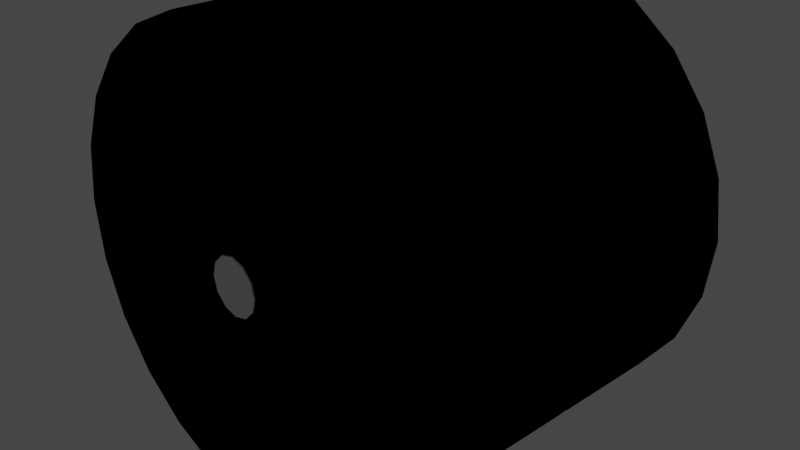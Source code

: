 # Source: Duna.blend  (saved by Blender 3.1.7; exported with 4.5.12 LTS)
import bpy
from mathutils import Matrix  # noqa: F401  (used for matrix-valued properties, if any)

bpy.ops.wm.read_factory_settings(use_empty=True)
scene = bpy.context.scene
scene.name = 'Scene'

# ---- collections
col_collection = bpy.data.collections.new('Collection'); scene.collection.children.link(col_collection)

# ---- images (referenced by path relative to the original .blend; pixels are not part of the script)
import os
ASSET_DIR = os.environ.get("B2B_ASSET_DIR", "")  # directory of the original .blend (textures are referenced by path, not embedded)
HERE = os.path.dirname(os.path.abspath(__file__))  # packed textures are extracted next to this script under _unpacked/

def load_image(name, relpath, width, height, colorspace="sRGB"):
    """Load a texture the original file referenced (path relative to the .blend, or extracted next to this script)."""
    p = next((c for c in (os.path.join(HERE, relpath), os.path.join(ASSET_DIR, relpath)) if relpath and os.path.exists(c)), "")
    if p:
        img = bpy.data.images.load(p, check_existing=True)
        img.name = name
    else:  # same state as the original file: an image datablock whose file is absent (Cycles renders it pink)
        img = bpy.data.images.new(name, width, height)
        img.source = "FILE"
        img.filepath = "//" + (relpath or name)
    img.colorspace_settings.name = colorspace
    return img
img_mk3_crewcab_int = load_image('MK3_CrewCab_Int', 'MK3_CrewCab_Int.dds', 1024, 1024, 'sRGB')

# ---- materials (node trees are filled in below, after node groups)
mat_mk3crewcabin = bpy.data.materials.new('Mk3CrewCabin')
mat_mk3crewcabin.use_transparent_shadow = False

# ---- node groups
ng_color4 = bpy.data.node_groups.new('Color4', 'ShaderNodeTree')
_s = ng_color4.interface.new_socket(name='Color', in_out='OUTPUT', socket_type='NodeSocketColor')
_s = ng_color4.interface.new_socket(name='Alpha', in_out='OUTPUT', socket_type='NodeSocketFloat')
_s = ng_color4.interface.new_socket(name='Color', in_out='INPUT', socket_type='NodeSocketColor')
_s = ng_color4.interface.new_socket(name='Alpha', in_out='INPUT', socket_type='NodeSocketFloat')
_s.min_value = 1.0
_N = ng_color4.nodes; _L = ng_color4.links
n0 = _N.new('NodeGroupInput'); n0.name = 'Group Input'; n0.location = (-403, 18)
n1 = _N.new('NodeGroupOutput'); n1.name = 'Group Output'; n1.location = (154, 24)
_L.new(n0.outputs[1], n1.inputs[1])
_L.new(n0.outputs[0], n1.inputs[0])
n1.is_active_output = True
ng_maincolor = bpy.data.node_groups.new('MainColor', 'ShaderNodeTree')
_s = ng_maincolor.interface.new_socket(name='Color', in_out='OUTPUT', socket_type='NodeSocketColor')
_s = ng_maincolor.interface.new_socket(name='Alpha', in_out='OUTPUT', socket_type='NodeSocketFloat')
_s = ng_maincolor.interface.new_socket(name='VColor', in_out='INPUT', socket_type='NodeSocketColor')
_s = ng_maincolor.interface.new_socket(name='VAlpha', in_out='INPUT', socket_type='NodeSocketFloat')
_s.min_value = 1e+04
_s = ng_maincolor.interface.new_socket(name='CColor', in_out='INPUT', socket_type='NodeSocketColor')
_s = ng_maincolor.interface.new_socket(name='CAlpha', in_out='INPUT', socket_type='NodeSocketFloat')
_s.min_value = 1.0
_s = ng_maincolor.interface.new_socket(name='TColor', in_out='INPUT', socket_type='NodeSocketColor')
_s = ng_maincolor.interface.new_socket(name='TAlpha', in_out='INPUT', socket_type='NodeSocketFloat')
_s.min_value = 1.0
_N = ng_maincolor.nodes; _L = ng_maincolor.links
n0 = _N.new('NodeGroupInput'); n0.name = 'Group Input'; n0.location = (-284, 35)
n1 = _N.new('NodeGroupOutput'); n1.name = 'Group Output'; n1.location = (332, -19)
n2 = _N.new('ShaderNodeMix'); n2.name = 'VC*CC*TC'; n2.location = (127, -33)
n2.label = 'VC*CC*TC'
n2.hide = True
n2.data_type = 'RGBA'
n2.blend_type = 'MULTIPLY'
n2.inputs[0].default_value = 1.0
n3 = _N.new('ShaderNodeMix'); n3.name = 'VC*CC'; n3.location = (-44, 33)
n3.label = 'VC*CC'
n3.hide = True
n3.data_type = 'RGBA'
n3.blend_type = 'MULTIPLY'
n3.inputs[0].default_value = 1.0
n4 = _N.new('ShaderNodeMath'); n4.name = 'VA*CA'; n4.location = (-59, -19)
n4.label = 'VA*CA'
n4.hide = True
n4.operation = 'MULTIPLY'
n4.inputs[2].default_value = 0.0
n5 = _N.new('ShaderNodeMath'); n5.name = 'VA*CA*TA'; n5.location = (130, -79)
n5.label = 'VA*CA*TA'
n5.hide = True
n5.operation = 'MULTIPLY'
n5.inputs[2].default_value = 0.0
_L.new(n0.outputs[2], n3.inputs[7])
_L.new(n0.outputs[4], n2.inputs[7])
_L.new(n2.outputs[2], n1.inputs[0])
_L.new(n3.outputs[2], n2.inputs[6])
_L.new(n0.outputs[0], n3.inputs[6])
_L.new(n0.outputs[1], n4.inputs[0])
_L.new(n0.outputs[3], n4.inputs[1])
_L.new(n4.outputs[0], n5.inputs[0])
_L.new(n0.outputs[5], n5.inputs[1])
_L.new(n5.outputs[0], n1.inputs[1])
n1.is_active_output = True
ng_standardshader = bpy.data.node_groups.new('StandardShader', 'ShaderNodeTree')
_s = ng_standardshader.interface.new_socket(name='BSDF', in_out='OUTPUT', socket_type='NodeSocketShader')
_s = ng_standardshader.interface.new_socket(name='BaseColor', in_out='INPUT', socket_type='NodeSocketColor')
_s = ng_standardshader.interface.new_socket(name='Shininess', in_out='INPUT', socket_type='NodeSocketFloat')
_s.min_value = 1e+04
_s = ng_standardshader.interface.new_socket(name='Gloss', in_out='INPUT', socket_type='NodeSocketFloat')
_s.min_value = 1e+04
_s = ng_standardshader.interface.new_socket(name='Emission', in_out='INPUT', socket_type='NodeSocketColor')
_s = ng_standardshader.interface.new_socket(name='Emission Strength', in_out='INPUT', socket_type='NodeSocketFloat')
_s.min_value = 1e+06
_s = ng_standardshader.interface.new_socket(name='Alpha', in_out='INPUT', socket_type='NodeSocketFloat')
_s.min_value = 1.0
_s = ng_standardshader.interface.new_socket(name='NormalColor', in_out='INPUT', socket_type='NodeSocketColor')
_N = ng_standardshader.nodes; _L = ng_standardshader.links
n0 = _N.new('NodeGroupOutput'); n0.name = 'Group Output'; n0.location = (555, 248)
n1 = _N.new('NodeGroupInput'); n1.name = 'Group Input'; n1.location = (-444, 74)
n2 = _N.new('ShaderNodeNormalMap'); n2.name = 'Normal Map'; n2.location = (-96, -256)
n2.hide = True
n3 = _N.new('ShaderNodeMath'); n3.name = 'Roughness'; n3.location = (-4, -2)
n3.label = 'Roughness'
n3.hide = True
n3.operation = 'SQRT'
n3.inputs[2].default_value = 0.0
n4 = _N.new('ShaderNodeMath'); n4.name = 'SpecularConv'; n4.location = (-120, 39)
n4.label = 'SpecularConv'
n4.hide = True
n4.operation = 'SQRT'
n4.inputs[2].default_value = 0.0
n5 = _N.new('ShaderNodeMath'); n5.name = 'Gloss2Rough'; n5.location = (-176, -1)
n5.label = 'Gloss2Rough'
n5.hide = True
n5.operation = 'SUBTRACT'
n5.inputs[0].default_value = 1.0
n5.inputs[2].default_value = 0.0
n6 = _N.new('ShaderNodeBsdfPrincipled'); n6.name = 'Principled BSDF'; n6.location = (226, 256)
n6.distribution = 'GGX'
n6.subsurface_method = 'BURLEY'
n6.inputs[3].default_value = 1.45
_L.new(n6.outputs[0], n0.inputs[0])
_L.new(n4.outputs[0], n6.inputs[13])
_L.new(n1.outputs[3], n6.inputs[27])
_L.new(n3.outputs[0], n6.inputs[2])
_L.new(n1.outputs[0], n6.inputs[0])
_L.new(n1.outputs[1], n4.inputs[0])
_L.new(n1.outputs[6], n2.inputs[1])
_L.new(n5.outputs[0], n3.inputs[0])
_L.new(n1.outputs[2], n5.inputs[1])
_L.new(n2.outputs[0], n6.inputs[5])
_L.new(n1.outputs[5], n6.inputs[4])
_L.new(n1.outputs[4], n6.inputs[28])
n0.is_active_output = True

# ---- material node trees
mat_mk3crewcabin.use_nodes = True; mat_mk3crewcabin.node_tree.nodes.clear()
_N = mat_mk3crewcabin.node_tree.nodes; _L = mat_mk3crewcabin.node_tree.links
n0 = _N.new('ShaderNodeTexImage'); n0.name = '_MainTex'; n0.location = (-131, -187)
n0.label = '_MainTex'
n0.hide = True
n0.image = img_mk3_crewcab_int
n1 = _N.new('ShaderNodeUVMap'); n1.name = 'UV Map'; n1.location = (-345, -213)
n2 = _N.new('ShaderNodeGroup'); n2.name = '_Color'; n2.location = (-34, -148)
n2.label = '_Color'
n2.hide = True
n2.node_tree = ng_color4
n2.inputs[0].default_value = (1.0, 1.0, 1.0, 1.0)
n2.inputs[1].default_value = 1.0
n3 = _N.new('ShaderNodeVertexColor'); n3.name = 'Vertex Color'; n3.location = (-31, -96)
n3.hide = True
n4 = _N.new('ShaderNodeOutputMaterial'); n4.name = 'Material Output'; n4.location = (765, 26)
n5 = _N.new('ShaderNodeGroup'); n5.name = 'Group'; n5.location = (157, 9)
n5.node_tree = ng_maincolor
n6 = _N.new('ShaderNodeGroup'); n6.name = 'StandardShader'; n6.location = (542, -4)
n6.node_tree = ng_standardshader
n6.inputs[1].default_value = 0.0
n6.inputs[2].default_value = 0.0
n6.inputs[3].default_value = (0.0, 0.0, 0.0, 1.0)
n6.inputs[4].default_value = 1.0
n6.inputs[6].default_value = (0.5, 0.5, 1.0, 1.0)
n7 = _N.new('ShaderNodeValue'); n7.name = '_Opacity'; n7.location = (327, -167)
n7.label = '_Opacity'
n7.hide = True
n7.outputs[0].default_value = 1.0
_L.new(n1.outputs[0], n0.inputs[0])
_L.new(n6.outputs[0], n4.inputs[0])
_L.new(n2.outputs[0], n5.inputs[2])
_L.new(n2.outputs[1], n5.inputs[3])
_L.new(n0.outputs[0], n5.inputs[4])
_L.new(n0.outputs[1], n5.inputs[5])
_L.new(n5.outputs[0], n6.inputs[0])
_L.new(n3.outputs[1], n5.inputs[1])
_L.new(n3.outputs[0], n5.inputs[0])
_L.new(n7.outputs[0], n6.inputs[5])
n4.is_active_output = True

# ---- world
world_world = bpy.data.worlds.new('World'); scene.world = world_world
world_world.use_nodes = True; world_world.node_tree.nodes.clear()
_N = world_world.node_tree.nodes; _L = world_world.node_tree.links
n0 = _N.new('ShaderNodeOutputWorld'); n0.name = 'World Output'; n0.location = (300, 300)
n1 = _N.new('ShaderNodeBackground'); n1.name = 'Background'; n1.location = (10, 300)
n1.inputs[0].default_value = (0.05088, 0.05088, 0.05088, 1.0)
_L.new(n1.outputs[0], n0.inputs[0])
n0.is_active_output = True
world_world.color = (0.05088, 0.05088, 0.05088)
world_world.use_sun_shadow = False
world_world.sun_shadow_jitter_overblur = 0.0

# ---- cameras
cam_camera = bpy.data.cameras.new('Camera')
cam_camera.clip_end = 100.0
cam_camera.ortho_scale = 7.314

# ---- lights
light_light = bpy.data.lights.new('Light', 'POINT')
light_light.transmission_factor = 0.0
light_light.energy = 1000.0
light_light.shadow_soft_size = 0.1
light_light.shadow_maximum_resolution = 0.006
light_light.use_absolute_resolution = True

# ---- meshes
me_cylinder_001 = bpy.data.meshes.new('Cylinder.001')
me_cylinder_001.from_pydata([(-2.61e-08, 1.899, 2.501), (-2.61e-08, 0.6833, 2.501), (0.6474, 1.899, 2.416), (0.6474, 0.6833, 2.416), (1.251, 1.899, 2.166), (1.251, 0.6833, 2.166), (1.769, 1.899, 1.769), (1.769, 0.6833, 1.769), (2.166, 1.899, 1.251), (2.166, 0.6833, 1.251), (2.416, 1.899, 0.6474), (2.416, 0.6833, 0.6474), (2.501, 1.899, -3.356e-08), (2.501, 0.6833, -3.317e-07), (2.416, 1.899, -0.6474), (2.416, 0.6833, -0.6474), (2.166, 1.899, -1.251), (2.166, 0.6833, -1.251), (1.769, 1.899, -1.769), (1.769, 0.6833, -1.769), (1.251, 1.899, -2.166), (1.251, 0.6833, -2.166), (0.6474, 1.899, -2.416), (0.6474, 0.6833, -2.416), (-2.448e-07, 1.899, -2.501), (-2.448e-07, 0.6833, -2.501), (-0.6474, 1.899, -2.416), (-0.6474, 0.6833, -2.416), (-1.251, 1.899, -2.166), (-1.251, 0.6833, -2.166), (-1.769, 1.899, -1.769), (-1.769, 0.6833, -1.769), (-2.166, 1.899, -1.251), (-2.166, 0.6833, -1.251), (-2.416, 1.899, -0.6474), (-2.416, 0.6833, -0.6474), (-2.501, 1.899, 2.646e-07), (-2.501, 0.6833, -3.356e-08), (-2.416, 1.899, 0.6474), (-2.416, 0.6833, 0.6474), (-2.166, 1.899, 1.251), (-2.166, 0.6833, 1.251), (-1.769, 1.899, 1.769), (-1.769, 0.6833, 1.769), (-1.251, 1.899, 2.166), (-1.251, 0.6833, 2.166), (-0.6474, 1.899, 2.416), (-0.6474, 0.6833, 2.416), (-2.61e-08, 0.5409, 2.501), (-2.61e-08, -0.6748, 2.501), (0.6474, 0.5409, 2.416), (0.6474, -0.6748, 2.416), (1.251, 0.5409, 2.166), (1.251, -0.6748, 2.166), (1.769, 0.5409, 1.769), (1.769, -0.6748, 1.769), (2.166, 0.5409, 1.251), (2.166, -0.6748, 1.251), (2.416, 0.5409, 0.6474), (2.416, -0.6748, 0.6474), (2.501, 0.5409, -3.356e-08), (2.501, -0.6748, -3.317e-07), (2.416, 0.5409, -0.6474), (2.416, -0.6748, -0.6474), (2.166, 0.5409, -1.251), (2.166, -0.6748, -1.251), (1.769, 0.5409, -1.769), (1.769, -0.6748, -1.769), (1.251, 0.5409, -2.166), (1.251, -0.6748, -2.166), (0.6474, 0.5409, -2.416), (0.6474, -0.6748, -2.416), (-2.448e-07, 0.5409, -2.501), (-2.448e-07, -0.6748, -2.501), (-0.6474, 0.5409, -2.416), (-0.6474, -0.6748, -2.416), (-1.251, 0.5409, -2.166), (-1.251, -0.6748, -2.166), (-1.769, 0.5409, -1.769), (-1.769, -0.6748, -1.769), (-2.166, 0.5409, -1.251), (-2.166, -0.6748, -1.251), (-2.416, 0.5409, -0.6474), (-2.416, -0.6748, -0.6474), (-2.501, 0.5409, 2.646e-07), (-2.501, -0.6748, -3.356e-08), (-2.416, 0.5409, 0.6474), (-2.416, -0.6748, 0.6474), (-2.166, 0.5409, 1.251), (-2.166, -0.6748, 1.251), (-1.769, 0.5409, 1.769), (-1.769, -0.6748, 1.769), (-1.251, 0.5409, 2.166), (-1.251, -0.6748, 2.166), (-0.6474, 0.5409, 2.416), (-0.6474, -0.6748, 2.416), (-2.61e-08, -0.8172, 2.501), (-2.61e-08, -2.033, 2.501), (0.6474, -0.8172, 2.416), (0.6474, -2.033, 2.416), (1.251, -0.8172, 2.166), (1.251, -2.033, 2.166), (1.769, -0.8172, 1.769), (1.769, -2.033, 1.769), (2.166, -0.8172, 1.251), (2.166, -2.033, 1.251), (2.416, -0.8172, 0.6474), (2.416, -2.033, 0.6474), (2.501, -0.8172, -3.356e-08), (2.501, -2.033, -3.317e-07), (2.416, -0.8172, -0.6474), (2.416, -2.033, -0.6474), (2.166, -0.8172, -1.251), (2.166, -2.033, -1.251), (1.769, -0.8172, -1.769), (1.769, -2.033, -1.769), (1.251, -0.8172, -2.166), (1.251, -2.033, -2.166), (0.6474, -0.8172, -2.416), (0.6474, -2.033, -2.416), (-2.448e-07, -0.8172, -2.501), (-2.448e-07, -2.033, -2.501), (-0.6474, -0.8172, -2.416), (-0.6474, -2.033, -2.416), (-1.251, -0.8172, -2.166), (-1.251, -2.033, -2.166), (-1.769, -0.8172, -1.769), (-1.769, -2.033, -1.769), (-2.166, -0.8172, -1.251), (-2.166, -2.033, -1.251), (-2.416, -0.8172, -0.6474), (-2.416, -2.033, -0.6474), (-2.501, -0.8172, 2.646e-07), (-2.501, -2.033, -3.356e-08), (-2.416, -0.8172, 0.6474), (-2.416, -2.033, 0.6474), (-2.166, -0.8172, 1.251), (-2.166, -2.033, 1.251), (-1.769, -0.8172, 1.769), (-1.769, -2.033, 1.769), (-1.251, -0.8172, 2.166), (-1.251, -2.033, 2.166), (-0.6474, -0.8172, 2.416), (-0.6474, -2.033, 2.416), (0.4495, 0.6833, -2.243), (-0.8354, 0.6833, -1.711), (0.7048, 0.6833, -1.633), (-0.5807, 0.6833, -1.098), (0.4501, -0.6748, -2.245), (-0.8354, -0.6748, -1.711), (0.7048, -0.6748, -1.633), (-0.5807, -0.6748, -1.098), (0.4501, 0.5409, -2.245), (-0.8354, 0.5409, -1.711), (0.7048, 0.5409, -1.633), (-0.5807, 0.5409, -1.098), (0.4501, -0.8172, -2.245), (-0.8354, -0.8172, -1.711), (0.7048, -0.8172, -1.633), (-0.5807, -0.8172, -1.098), (0.3095, 1.907, -2.13), (0.4461, 1.907, -2.187), (0.6573, 1.907, -1.677), (0.5207, 1.907, -1.62), (1.0, 1.896, 2.352), (1.0, 0.6609, 2.352), (0.866, 1.896, 1.852), (0.866, 0.6609, 1.852), (0.5, 1.896, 1.486), (0.5, 0.6609, 1.486), (-8.742e-08, 1.896, 1.352), (-8.742e-08, 0.6609, 1.352), (-0.5, 1.896, 1.486), (-0.5, 0.6609, 1.486), (-0.866, 1.896, 1.852), (-0.866, 0.6609, 1.852), (-1.0, 1.896, 2.352), (-1.0, 0.6609, 2.352)], [], [(0, 2, 3, 1), (2, 4, 5, 3), (4, 6, 7, 5), (6, 8, 9, 7), (8, 10, 11, 9), (10, 12, 13, 11), (12, 14, 15, 13), (14, 16, 17, 15), (16, 18, 19, 17), (18, 20, 21, 19), (22, 23, 21, 20), (22, 24, 25, 23), (24, 26, 27, 25), (28, 29, 27, 26), (28, 30, 31, 29), (30, 32, 33, 31), (32, 34, 35, 33), (34, 36, 37, 35), (36, 38, 39, 37), (38, 40, 41, 39), (40, 42, 43, 41), (42, 44, 45, 43), (144, 146, 19, 21), (25, 144, 21, 23), (44, 46, 47, 45), (46, 0, 1, 47), (2, 0, 46, 44, 42, 40, 38, 36, 34, 32, 30, 28, 26, 24, 22, 20, 18, 16, 14, 12, 10, 8, 6, 4), (48, 50, 51, 49), (50, 52, 53, 51), (52, 54, 55, 53), (54, 56, 57, 55), (56, 58, 59, 57), (58, 60, 61, 59), (60, 62, 63, 61), (62, 64, 65, 63), (64, 66, 67, 65), (66, 68, 69, 67), (70, 71, 69, 68), (70, 72, 73, 71), (72, 74, 75, 73), (76, 77, 75, 74), (76, 78, 79, 77), (78, 80, 81, 79), (80, 82, 83, 81), (82, 84, 85, 83), (84, 86, 87, 85), (86, 88, 89, 87), (88, 90, 91, 89), (90, 92, 93, 91), (149, 77, 79, 81, 83, 85, 87, 89, 91, 93, 95, 49, 51, 53, 55, 57, 59, 61, 63, 65, 67, 150, 151), (148, 71, 73, 75, 77, 149), (92, 94, 95, 93), (94, 48, 49, 95), (152, 153, 74, 72, 70), (153, 155, 154, 152, 70, 68, 66, 64, 62, 60, 58, 56, 54, 52, 50, 48, 94, 92, 90, 88, 86, 84, 82, 80, 78, 76, 74), (96, 98, 99, 97), (98, 100, 101, 99), (100, 102, 103, 101), (102, 104, 105, 103), (104, 106, 107, 105), (106, 108, 109, 107), (108, 110, 111, 109), (110, 112, 113, 111), (112, 114, 115, 113), (114, 116, 117, 115), (118, 119, 117, 116), (118, 120, 121, 119), (120, 122, 123, 121), (124, 125, 123, 122), (124, 126, 127, 125), (126, 128, 129, 127), (128, 130, 131, 129), (130, 132, 133, 131), (132, 134, 135, 133), (134, 136, 137, 135), (136, 138, 139, 137), (138, 140, 141, 139), (133, 135, 137, 139, 141, 143, 97, 99, 101, 103, 105, 107, 109, 111, 113, 115, 117, 119, 121, 123, 125, 127, 129, 131), (140, 142, 143, 141), (142, 96, 97, 143), (98, 96, 142, 140, 138, 136, 134, 132, 130, 128, 126, 124, 122, 157, 159, 158, 156, 118, 116, 114, 112, 110, 108, 106, 104, 102, 100), (118, 156, 157, 122, 120), (148, 156, 158, 150), (149, 157, 156, 148), (145, 153, 152, 144), (154, 155, 147, 146), (158, 159, 151, 150), (149, 144, 157), (144, 152, 157), (159, 154, 151), (154, 146, 151), (145, 160, 153), (160, 161, 153), (155, 162, 147), (162, 163, 147), (162, 155, 153, 161), (162, 161, 160, 163), (160, 145, 147, 163), (148, 150, 67, 69, 71), (145, 144, 25, 27, 29), (154, 159, 157, 152), (151, 146, 144, 149), (147, 145, 29, 31, 33, 35, 37, 39, 41, 43, 45, 47, 1, 3, 5, 7, 9, 11, 13, 15, 17, 19, 146), (164, 165, 167, 166), (166, 167, 169, 168), (168, 169, 171, 170), (170, 171, 173, 172), (172, 173, 175, 174), (174, 175, 177, 176)])
_uv = me_cylinder_001.uv_layers.new(name='UVMap')
_uv.uv.foreach_set('vector', [1.0, 0.5, 0.9583, 0.5, 0.9583, 1.0, 1.0, 1.0, 0.9583, 0.5, 0.9167, 0.5, 0.9167, 1.0, 0.9583, 1.0, 0.9167, 0.5, 0.875, 0.5, 0.875, 1.0, 0.9167, 1.0, 0.875, 0.5, 0.8333, 0.5, 0.8333, 1.0, 0.875, 1.0, 0.8333, 0.5, 0.7917, 0.5, 0.7917, 1.0, 0.8333, 1.0, 0.7917, 0.5, 0.75, 0.5, 0.75, 1.0, 0.7917, 1.0, 0.75, 0.5, 0.7083, 0.5, 0.7083, 1.0, 0.75, 1.0, 0.7083, 0.5, 0.6667, 0.5, 0.6667, 1.0, 0.7083, 1.0, 0.6667, 0.5, 0.625, 0.5, 0.625, 1.0, 0.6667, 1.0, 0.625, 0.5, 0.5833, 0.5, 0.5833, 1.0, 0.625, 1.0, 0.5417, 0.5, 0.5417, 1.0, 0.5833, 1.0, 0.5833, 0.5, 0.5417, 0.5, 0.5, 0.5, 0.5, 1.0, 0.5417, 1.0, 0.5, 0.5, 0.4583, 0.5, 0.4583, 1.0, 0.5, 1.0, 0.4167, 0.5, 0.4167, 1.0, 0.4583, 1.0, 0.4583, 0.5, 0.4167, 0.5, 0.375, 0.5, 0.375, 1.0, 0.4167, 1.0, 0.375, 0.5, 0.3333, 0.5, 0.3333, 1.0, 0.375, 1.0, 0.3333, 0.5, 0.2917, 0.5, 0.2917, 1.0, 0.3333, 1.0, 0.2917, 0.5, 0.25, 0.5, 0.25, 1.0, 0.2917, 1.0, 0.25, 0.5, 0.2083, 0.5, 0.2083, 1.0, 0.25, 1.0, 0.2083, 0.5, 0.1667, 0.5, 0.1667, 1.0, 0.2083, 1.0, 0.1667, 0.5, 0.125, 0.5, 0.125, 1.0, 0.1667, 1.0, 0.125, 0.5, 0.08333, 0.5, 0.08333, 1.0, 0.125, 1.0, 0.6497, 0.008139, 0.6497, 0.008139, 0.625, 1.0, 0.5833, 1.0, 0.25, 0.01, 0.2934, 0.03505, 0.37, 0.04215, 0.3121, 0.01818, 0.08333, 0.5, 0.04167, 0.5, 0.04167, 1.0, 0.08333, 1.0, 0.04167, 0.5, -1.863e-07, 0.5, -1.863e-07, 1.0, 0.04167, 1.0, 0.8121, 0.4818, 0.75, 0.49, 0.6879, 0.4818, 0.63, 0.4578, 0.5803, 0.4197, 0.5422, 0.37, 0.5182, 0.3121, 0.51, 0.25, 0.5182, 0.1879, 0.5422, 0.13, 0.5803, 0.08029, 0.63, 0.04215, 0.6879, 0.01818, 0.75, 0.01, 0.8121, 0.01818, 0.87, 0.04215, 0.9197, 0.08029, 0.9578, 0.13, 0.9818, 0.1879, 0.99, 0.25, 0.9818, 0.3121, 0.9578, 0.37, 0.9197, 0.4197, 0.87, 0.4578, 1.0, 0.5, 0.9583, 0.5, 0.9583, 1.0, 1.0, 1.0, 0.9583, 0.5, 0.9167, 0.5, 0.9167, 1.0, 0.9583, 1.0, 0.9167, 0.5, 0.875, 0.5, 0.875, 1.0, 0.9167, 1.0, 0.875, 0.5, 0.8333, 0.5, 0.8333, 1.0, 0.875, 1.0, 0.8333, 0.5, 0.7917, 0.5, 0.7917, 1.0, 0.8333, 1.0, 0.7917, 0.5, 0.75, 0.5, 0.75, 1.0, 0.7917, 1.0, 0.75, 0.5, 0.7083, 0.5, 0.7083, 1.0, 0.75, 1.0, 0.7083, 0.5, 0.6667, 0.5, 0.6667, 1.0, 0.7083, 1.0, 0.6667, 0.5, 0.625, 0.5, 0.625, 1.0, 0.6667, 1.0, 0.625, 0.5, 0.5833, 0.5, 0.5833, 1.0, 0.625, 1.0, 0.5417, 0.5, 0.5417, 1.0, 0.5833, 1.0, 0.5833, 0.5, 0.5417, 0.5, 0.5, 0.5, 0.5, 1.0, 0.5417, 1.0, 0.5, 0.5, 0.4583, 0.5, 0.4583, 1.0, 0.5, 1.0, 0.4167, 0.5, 0.4167, 1.0, 0.4583, 1.0, 0.4583, 0.5, 0.4167, 0.5, 0.375, 0.5, 0.375, 1.0, 0.4167, 1.0, 0.375, 0.5, 0.3333, 0.5, 0.3333, 1.0, 0.375, 1.0, 0.3333, 0.5, 0.2917, 0.5, 0.2917, 1.0, 0.3333, 1.0, 0.2917, 0.5, 0.25, 0.5, 0.25, 1.0, 0.2917, 1.0, 0.25, 0.5, 0.2083, 0.5, 0.2083, 1.0, 0.25, 1.0, 0.2083, 0.5, 0.1667, 0.5, 0.1667, 1.0, 0.2083, 1.0, 0.1667, 0.5, 0.125, 0.5, 0.125, 1.0, 0.1667, 1.0, 0.125, 0.5, 0.08333, 0.5, 0.08333, 1.0, 0.125, 1.0, 0.125, 0.7093, 0.4167, 1.0, 0.375, 1.0, 0.3333, 1.0, 0.2917, 1.0, 0.25, 1.0, 0.2083, 1.0, 0.1667, 1.0, 0.125, 1.0, 0.08333, 1.0, 0.04167, 1.0, -1.863e-07, 1.0, 0.9583, 1.0, 0.9167, 1.0, 0.875, 1.0, 0.8333, 1.0, 0.7917, 1.0, 0.75, 1.0, 0.7083, 1.0, 0.6667, 1.0, 0.625, 1.0, 0.625, 0.7093, 0.875, 0.7093, 0.3343, 0.7093, 0.5417, 1.0, 0.5, 1.0, 0.4583, 1.0, 0.4167, 1.0, 0.125, 0.7093, 0.08333, 0.5, 0.04167, 0.5, 0.04167, 1.0, 0.08333, 1.0, 0.04167, 0.5, -1.863e-07, 0.5, -1.863e-07, 1.0, 0.04167, 1.0, 0.7932, 0.03457, 0.6982, 0.07408, 0.6879, 0.01818, 0.75, 0.01, 0.8121, 0.01818, 0.6698, 0.08586, 0.6943, 0.1446, 0.8176, 0.09334, 0.7932, 0.03457, 0.8121, 0.01818, 0.87, 0.04215, 0.9197, 0.08029, 0.9578, 0.13, 0.9818, 0.1879, 0.99, 0.25, 0.9818, 0.3121, 0.9578, 0.37, 0.9197, 0.4197, 0.87, 0.4578, 0.8121, 0.4818, 0.75, 0.49, 0.6879, 0.4818, 0.63, 0.4578, 0.5803, 0.4197, 0.5422, 0.37, 0.5182, 0.3121, 0.51, 0.25, 0.5182, 0.1879, 0.5422, 0.13, 0.5803, 0.08029, 0.63, 0.04215, 0.6879, 0.01818, 1.0, 0.5, 0.9583, 0.5, 0.9583, 1.0, 1.0, 1.0, 0.9583, 0.5, 0.9167, 0.5, 0.9167, 1.0, 0.9583, 1.0, 0.9167, 0.5, 0.875, 0.5, 0.875, 1.0, 0.9167, 1.0, 0.875, 0.5, 0.8333, 0.5, 0.8333, 1.0, 0.875, 1.0, 0.8333, 0.5, 0.7917, 0.5, 0.7917, 1.0, 0.8333, 1.0, 0.7917, 0.5, 0.75, 0.5, 0.75, 1.0, 0.7917, 1.0, 0.75, 0.5, 0.7083, 0.5, 0.7083, 1.0, 0.75, 1.0, 0.7083, 0.5, 0.6667, 0.5, 0.6667, 1.0, 0.7083, 1.0, 0.6667, 0.5, 0.625, 0.5, 0.625, 1.0, 0.6667, 1.0, 0.625, 0.5, 0.5833, 0.5, 0.5833, 1.0, 0.625, 1.0, 0.5417, 0.5, 0.5417, 1.0, 0.5833, 1.0, 0.5833, 0.5, 0.5417, 0.5, 0.5, 0.5, 0.5, 1.0, 0.5417, 1.0, 0.5, 0.5, 0.4583, 0.5, 0.4583, 1.0, 0.5, 1.0, 0.4167, 0.5, 0.4167, 1.0, 0.4583, 1.0, 0.4583, 0.5, 0.4167, 0.5, 0.375, 0.5, 0.375, 1.0, 0.4167, 1.0, 0.375, 0.5, 0.3333, 0.5, 0.3333, 1.0, 0.375, 1.0, 0.3333, 0.5, 0.2917, 0.5, 0.2917, 1.0, 0.3333, 1.0, 0.2917, 0.5, 0.25, 0.5, 0.25, 1.0, 0.2917, 1.0, 0.25, 0.5, 0.2083, 0.5, 0.2083, 1.0, 0.25, 1.0, 0.2083, 0.5, 0.1667, 0.5, 0.1667, 1.0, 0.2083, 1.0, 0.1667, 0.5, 0.125, 0.5, 0.125, 1.0, 0.1667, 1.0, 0.125, 0.5, 0.08333, 0.5, 0.08333, 1.0, 0.125, 1.0, 0.01, 0.25, 0.01818, 0.3121, 0.04215, 0.37, 0.08029, 0.4197, 0.13, 0.4578, 0.1879, 0.4818, 0.25, 0.49, 0.3121, 0.4818, 0.37, 0.4578, 0.4197, 0.4197, 0.4578, 0.37, 0.4818, 0.3121, 0.49, 0.25, 0.4818, 0.1879, 0.4578, 0.13, 0.4197, 0.08029, 0.37, 0.04215, 0.3121, 0.01818, 0.25, 0.01, 0.1879, 0.01818, 0.13, 0.04215, 0.08029, 0.08029, 0.04215, 0.13, 0.01818, 0.1879, 0.08333, 0.5, 0.04167, 0.5, 0.04167, 1.0, 0.08333, 1.0, 0.04167, 0.5, -1.863e-07, 0.5, -1.863e-07, 1.0, 0.04167, 1.0, 0.8121, 0.4818, 0.75, 0.49, 0.6879, 0.4818, 0.63, 0.4578, 0.5803, 0.4197, 0.5422, 0.37, 0.5182, 0.3121, 0.51, 0.25, 0.5182, 0.1879, 0.5422, 0.13, 0.5803, 0.08029, 0.63, 0.04215, 0.6879, 0.01818, 0.6698, 0.08586, 0.6943, 0.1446, 0.8176, 0.09334, 0.7932, 0.03457, 0.8121, 0.01818, 0.87, 0.04215, 0.9197, 0.08029, 0.9578, 0.13, 0.9818, 0.1879, 0.99, 0.25, 0.9818, 0.3121, 0.9578, 0.37, 0.9197, 0.4197, 0.87, 0.4578, 0.8121, 0.01818, 0.7932, 0.03457, 0.6698, 0.08586, 0.6879, 0.01818, 0.75, 0.01, 0.375, 0.7093, 0.375, 0.7271, 0.625, 0.7271, 0.625, 0.7093, 0.125, 0.7093, 0.125, 0.7271, 0.375, 0.7271, 0.3343, 0.7093, 0.125, 0.5396, 0.1824, 0.5574, 0.375, 0.5574, 0.3743, 0.5396, 0.625, 0.5574, 0.875, 0.5574, 0.875, 0.5396, 0.625, 0.5396, 0.625, 0.7271, 0.875, 0.7271, 0.875, 0.7093, 0.625, 0.7093, 0.7432, 0.0107, 0.6497, 0.008139, 0.737, 0.02503, 0.6497, 0.008139, 0.6435, 0.02247, 0.737, 0.02503, 0.737, 0.02503, 0.6435, 0.02247, 0.7432, 0.0107, 0.6435, 0.02247, 0.6497, 0.008139, 0.7432, 0.0107, 0.7432, 0.0107, 0.6497, 0.008139, 0.737, 0.02503, 0.6497, 0.008139, 0.6435, 0.02247, 0.737, 0.02503, 0.737, 0.02503, 0.6435, 0.02247, 0.7432, 0.0107, 0.6435, 0.02247, 0.6497, 0.008139, 0.7432, 0.0107, 0.6435, 0.02247, 0.737, 0.02503, 0.737, 0.02503, 0.6435, 0.02247, 0.6435, 0.02247, 0.6435, 0.02247, 0.6497, 0.008139, 0.6497, 0.008139, 0.6497, 0.008139, 0.7432, 0.0107, 0.7432, 0.0107, 0.6497, 0.008139, 0.375, 0.7093, 0.625, 0.7093, 0.625, 1.0, 0.5833, 1.0, 0.5417, 1.0, 0.125, 0.5396, 0.2934, 0.03505, 0.5, 1.0, 0.4583, 1.0, 0.4167, 1.0, 0.6435, 0.02247, 0.737, 0.02503, 0.737, 0.02503, 0.6435, 0.02247, 0.7432, 0.0107, 0.6497, 0.008139, 0.6497, 0.008139, 0.7432, 0.0107, 0.7432, 0.0107, 0.7432, 0.0107, 0.4167, 1.0, 0.375, 1.0, 0.3333, 1.0, 0.2917, 1.0, 0.25, 1.0, 0.2083, 1.0, 0.1667, 1.0, 0.125, 1.0, 0.08333, 1.0, 0.04167, 1.0, -1.863e-07, 1.0, 0.9583, 1.0, 0.9167, 1.0, 0.875, 1.0, 0.8333, 1.0, 0.7917, 1.0, 0.75, 1.0, 0.7083, 1.0, 0.6667, 1.0, 0.625, 1.0, 0.6497, 0.008139, 0.75, 0.5, 0.75, 1.0, 0.6667, 1.0, 0.6667, 0.5, 0.6667, 0.5, 0.6667, 1.0, 0.5833, 1.0, 0.5833, 0.5, 0.5833, 0.5, 0.5833, 1.0, 0.5, 1.0, 0.5, 0.5, 0.5, 0.5, 0.5, 1.0, 0.4167, 1.0, 0.4167, 0.5, 0.4167, 0.5, 0.4167, 1.0, 0.3333, 1.0, 0.3333, 0.5, 0.3333, 0.5, 0.3333, 1.0, 0.25, 1.0, 0.25, 0.5])
me_cylinder_001.materials.append(mat_mk3crewcabin)
me_cylinder_001.use_remesh_fix_poles = True
me_cylinder_001.use_remesh_preserve_attributes = False
me_cylinder_001.update()
me_cylinder_001.normals_split_custom_set([tuple(v) for v in zip(*[iter([-0.1305, 2.91e-07, -0.9914, -0.1305, 2.91e-07, -0.9914, -0.1305, 2.91e-07, -0.9914, -0.1305, 2.91e-07, -0.9914, -0.3827, 2.816e-07, -0.9239, -0.3827, 2.816e-07, -0.9239, -0.3827, 2.816e-07, -0.9239, -0.3827, 2.816e-07, -0.9239, -0.6088, 1.502e-07, -0.7934, -0.6088, 1.502e-07, -0.7934, -0.6088, 1.502e-07, -0.7934, -0.6088, 1.502e-07, -0.7934, -0.7934, 0.0, -0.6088, -0.7934, 0.0, -0.6088, -0.7934, 0.0, -0.6088, -0.7934, 0.0, -0.6088, -0.9239, 0.0, -0.3827, -0.9239, 0.0, -0.3827, -0.9239, 0.0, -0.3827, -0.9239, 0.0, -0.3827, -0.9914, 0.0, -0.1305, -0.9914, 0.0, -0.1305, -0.9914, 0.0, -0.1305, -0.9914, 0.0, -0.1305, -0.9914, 0.0, 0.1305, -0.9914, 0.0, 0.1305, -0.9914, 0.0, 0.1305, -0.9914, 0.0, 0.1305, -0.9239, -1.502e-07, 0.3827, -0.9239, -1.502e-07, 0.3827, -0.9239, -1.502e-07, 0.3827, -0.9239, -1.502e-07, 0.3827, -0.7934, 0.0, 0.6088, -0.7934, 0.0, 0.6088, -0.7934, 0.0, 0.6088, -0.7934, 0.0, 0.6088, -0.6088, -1.502e-07, 0.7934, -0.6088, -1.502e-07, 0.7934, -0.6088, -1.502e-07, 0.7934, -0.6088, -1.502e-07, 0.7934, -0.3827, -2.818e-07, 0.9239, -0.3827, -2.818e-07, 0.9239, -0.3827, -2.818e-07, 0.9239, -0.3827, -2.818e-07, 0.9239, -0.1305, -2.91e-07, 0.9914, -0.1305, -2.91e-07, 0.9914, -0.1305, -2.91e-07, 0.9914, -0.1305, -2.91e-07, 0.9914, 0.1305, -2.91e-07, 0.9914, 0.1305, -2.91e-07, 0.9914, 0.1305, -2.91e-07, 0.9914, 0.1305, -2.91e-07, 0.9914, 0.3827, -2.869e-07, 0.9239, 0.3827, -2.869e-07, 0.9239, 0.3827, -2.869e-07, 0.9239, 0.3827, -2.869e-07, 0.9239, 0.6088, -7.509e-08, 0.7934, 0.6088, -7.509e-08, 0.7934, 0.6088, -7.509e-08, 0.7934, 0.6088, -7.509e-08, 0.7934, 0.7934, 0.0, 0.6088, 0.7934, 0.0, 0.6088, 0.7934, 0.0, 0.6088, 0.7934, 0.0, 0.6088, 0.9239, 0.0, 0.3827, 0.9239, 0.0, 0.3827, 0.9239, 0.0, 0.3827, 0.9239, 0.0, 0.3827, 0.9914, 0.0, 0.1305, 0.9914, 0.0, 0.1305, 0.9914, 0.0, 0.1305, 0.9914, 0.0, 0.1305, 0.9914, 0.0, -0.1305, 0.9914, 0.0, -0.1305, 0.9914, 0.0, -0.1305, 0.9914, 0.0, -0.1305, 0.9239, 0.0, -0.3827, 0.9239, 0.0, -0.3827, 0.9239, 0.0, -0.3827, 0.9239, 0.0, -0.3827, 0.7934, 1.502e-07, -0.6088, 0.7934, 1.502e-07, -0.6088, 0.7934, 1.502e-07, -0.6088, 0.7934, 1.502e-07, -0.6088, 0.6088, 3.003e-07, -0.7934, 0.6088, 3.003e-07, -0.7934, 0.6088, 3.003e-07, -0.7934, 0.6088, 3.003e-07, -0.7934, 0.007943, 0.9997, 0.02373, -0.00785, 0.9997, -0.02381, -1.211e-07, 1.0, 2.477e-07, -1.211e-07, 1.0, 2.477e-07, -7.065e-08, 1.0, 0.0, -7.065e-08, 1.0, 0.0, -7.065e-08, 1.0, 0.0, -7.065e-08, 1.0, 0.0, 0.3827, 2.816e-07, -0.9239, 0.3827, 2.816e-07, -0.9239, 0.3827, 2.816e-07, -0.9239, 0.3827, 2.816e-07, -0.9239, 0.1305, 1.948e-07, -0.9914, 0.1305, 1.948e-07, -0.9914, 0.1305, 1.948e-07, -0.9914, 0.1305, 1.948e-07, -0.9914, -1.482e-08, -1.0, -3.681e-08, -1.482e-08, -1.0, -3.681e-08, -1.482e-08, -1.0, -3.681e-08, -1.482e-08, -1.0, -3.681e-08, -1.482e-08, -1.0, -3.681e-08, -1.482e-08, -1.0, -3.681e-08, -1.482e-08, -1.0, -3.681e-08, -1.482e-08, -1.0, -3.681e-08, -1.482e-08, -1.0, -3.681e-08, -1.482e-08, -1.0, -3.681e-08, -1.482e-08, -1.0, -3.681e-08, -1.482e-08, -1.0, -3.681e-08, -1.482e-08, -1.0, -3.681e-08, -1.482e-08, -1.0, -3.681e-08, -1.482e-08, -1.0, -3.681e-08, -1.482e-08, -1.0, -3.681e-08, -1.482e-08, -1.0, -3.681e-08, -1.482e-08, -1.0, -3.681e-08, -1.482e-08, -1.0, -3.681e-08, -1.482e-08, -1.0, -3.681e-08, -1.482e-08, -1.0, -3.681e-08, -1.482e-08, -1.0, -3.681e-08, -1.482e-08, -1.0, -3.681e-08, -1.482e-08, -1.0, -3.681e-08, -0.1305, 2.91e-07, -0.9914, -0.1305, 2.91e-07, -0.9914, -0.1305, 2.91e-07, -0.9914, -0.1305, 2.91e-07, -0.9914, -0.3827, 2.816e-07, -0.9239, -0.3827, 2.816e-07, -0.9239, -0.3827, 2.816e-07, -0.9239, -0.3827, 2.816e-07, -0.9239, -0.6088, 1.502e-07, -0.7934, -0.6088, 1.502e-07, -0.7934, -0.6088, 1.502e-07, -0.7934, -0.6088, 1.502e-07, -0.7934, -0.7934, 0.0, -0.6088, -0.7934, 0.0, -0.6088, -0.7934, 0.0, -0.6088, -0.7934, 0.0, -0.6088, -0.9239, 0.0, -0.3827, -0.9239, 0.0, -0.3827, -0.9239, 0.0, -0.3827, -0.9239, 0.0, -0.3827, -0.9914, 0.0, -0.1305, -0.9914, 0.0, -0.1305, -0.9914, 0.0, -0.1305, -0.9914, 0.0, -0.1305, -0.9914, 0.0, 0.1305, -0.9914, 0.0, 0.1305, -0.9914, 0.0, 0.1305, -0.9914, 0.0, 0.1305, -0.9239, -1.502e-07, 0.3827, -0.9239, -1.502e-07, 0.3827, -0.9239, -1.502e-07, 0.3827, -0.9239, -1.502e-07, 0.3827, -0.7934, 0.0, 0.6088, -0.7934, 0.0, 0.6088, -0.7934, 0.0, 0.6088, -0.7934, 0.0, 0.6088, -0.6088, -1.502e-07, 0.7934, -0.6088, -1.502e-07, 0.7934, -0.6088, -1.502e-07, 0.7934, -0.6088, -1.502e-07, 0.7934, -0.3827, -2.818e-07, 0.9239, -0.3827, -2.818e-07, 0.9239, -0.3827, -2.818e-07, 0.9239, -0.3827, -2.818e-07, 0.9239, -0.1305, -2.91e-07, 0.9914, -0.1305, -2.91e-07, 0.9914, -0.1305, -2.91e-07, 0.9914, -0.1305, -2.91e-07, 0.9914, 0.1305, -2.91e-07, 0.9914, 0.1305, -2.91e-07, 0.9914, 0.1305, -2.91e-07, 0.9914, 0.1305, -2.91e-07, 0.9914, 0.3827, -2.869e-07, 0.9239, 0.3827, -2.869e-07, 0.9239, 0.3827, -2.869e-07, 0.9239, 0.3827, -2.869e-07, 0.9239, 0.6088, -7.509e-08, 0.7934, 0.6088, -7.509e-08, 0.7934, 0.6088, -7.509e-08, 0.7934, 0.6088, -7.509e-08, 0.7934, 0.7934, 0.0, 0.6088, 0.7934, 0.0, 0.6088, 0.7934, 0.0, 0.6088, 0.7934, 0.0, 0.6088, 0.9239, 0.0, 0.3827, 0.9239, 0.0, 0.3827, 0.9239, 0.0, 0.3827, 0.9239, 0.0, 0.3827, 0.9914, 0.0, 0.1305, 0.9914, 0.0, 0.1305, 0.9914, 0.0, 0.1305, 0.9914, 0.0, 0.1305, 0.9914, 0.0, -0.1305, 0.9914, 0.0, -0.1305, 0.9914, 0.0, -0.1305, 0.9914, 0.0, -0.1305, 0.9239, 0.0, -0.3827, 0.9239, 0.0, -0.3827, 0.9239, 0.0, -0.3827, 0.9239, 0.0, -0.3827, 0.7934, 1.502e-07, -0.6088, 0.7934, 1.502e-07, -0.6088, 0.7934, 1.502e-07, -0.6088, 0.7934, 1.502e-07, -0.6088, 0.6088, 3.003e-07, -0.7934, 0.6088, 3.003e-07, -0.7934, 0.6088, 3.003e-07, -0.7934, 0.6088, 3.003e-07, -0.7934, 2.608e-09, 1.0, 2.774e-08, 2.608e-09, 1.0, 2.774e-08, 2.608e-09, 1.0, 2.774e-08, 2.608e-09, 1.0, 2.774e-08, 2.608e-09, 1.0, 2.774e-08, 2.608e-09, 1.0, 2.774e-08, 2.608e-09, 1.0, 2.774e-08, 2.608e-09, 1.0, 2.774e-08, 2.608e-09, 1.0, 2.774e-08, 2.608e-09, 1.0, 2.774e-08, 2.608e-09, 1.0, 2.774e-08, 2.608e-09, 1.0, 2.774e-08, 2.608e-09, 1.0, 2.774e-08, 2.608e-09, 1.0, 2.774e-08, 2.608e-09, 1.0, 2.774e-08, 2.608e-09, 1.0, 2.774e-08, 2.608e-09, 1.0, 2.774e-08, 2.608e-09, 1.0, 2.774e-08, 2.608e-09, 1.0, 2.774e-08, 2.608e-09, 1.0, 2.774e-08, 2.608e-09, 1.0, 2.774e-08, 2.608e-09, 1.0, 2.774e-08, 2.608e-09, 1.0, 2.774e-08, 3.704e-08, 1.0, 3.538e-07, 3.704e-08, 1.0, 3.538e-07, 3.704e-08, 1.0, 3.538e-07, 3.704e-08, 1.0, 3.538e-07, 3.704e-08, 1.0, 3.538e-07, 3.704e-08, 1.0, 3.538e-07, 0.3827, 2.816e-07, -0.9239, 0.3827, 2.816e-07, -0.9239, 0.3827, 2.816e-07, -0.9239, 0.3827, 2.816e-07, -0.9239, 0.1305, 1.948e-07, -0.9914, 0.1305, 1.948e-07, -0.9914, 0.1305, 1.948e-07, -0.9914, 0.1305, 1.948e-07, -0.9914, 0.0, -1.0, 5.238e-08, 0.0, -1.0, 5.238e-08, 0.0, -1.0, 5.238e-08, 0.0, -1.0, 5.238e-08, 0.0, -1.0, 5.238e-08, -1.605e-08, -1.0, -5.981e-08, -1.605e-08, -1.0, -5.981e-08, -1.605e-08, -1.0, -5.981e-08, -1.605e-08, -1.0, -5.981e-08, -1.605e-08, -1.0, -5.981e-08, -1.605e-08, -1.0, -5.981e-08, -1.605e-08, -1.0, -5.981e-08, -1.605e-08, -1.0, -5.981e-08, -1.605e-08, -1.0, -5.981e-08, -1.605e-08, -1.0, -5.981e-08, -1.605e-08, -1.0, -5.981e-08, -1.605e-08, -1.0, -5.981e-08, -1.605e-08, -1.0, -5.981e-08, -1.605e-08, -1.0, -5.981e-08, -1.605e-08, -1.0, -5.981e-08, -1.605e-08, -1.0, -5.981e-08, -1.605e-08, -1.0, -5.981e-08, -1.605e-08, -1.0, -5.981e-08, -1.605e-08, -1.0, -5.981e-08, -1.605e-08, -1.0, -5.981e-08, -1.605e-08, -1.0, -5.981e-08, -1.605e-08, -1.0, -5.981e-08, -1.605e-08, -1.0, -5.981e-08, -1.605e-08, -1.0, -5.981e-08, -1.605e-08, -1.0, -5.981e-08, -1.605e-08, -1.0, -5.981e-08, -1.605e-08, -1.0, -5.981e-08, -0.1305, 2.91e-07, -0.9914, -0.1305, 2.91e-07, -0.9914, -0.1305, 2.91e-07, -0.9914, -0.1305, 2.91e-07, -0.9914, -0.3827, 2.816e-07, -0.9239, -0.3827, 2.816e-07, -0.9239, -0.3827, 2.816e-07, -0.9239, -0.3827, 2.816e-07, -0.9239, -0.6088, 1.502e-07, -0.7934, -0.6088, 1.502e-07, -0.7934, -0.6088, 1.502e-07, -0.7934, -0.6088, 1.502e-07, -0.7934, -0.7934, 0.0, -0.6088, -0.7934, 0.0, -0.6088, -0.7934, 0.0, -0.6088, -0.7934, 0.0, -0.6088, -0.9239, 0.0, -0.3827, -0.9239, 0.0, -0.3827, -0.9239, 0.0, -0.3827, -0.9239, 0.0, -0.3827, -0.9914, 0.0, -0.1305, -0.9914, 0.0, -0.1305, -0.9914, 0.0, -0.1305, -0.9914, 0.0, -0.1305, -0.9914, 0.0, 0.1305, -0.9914, 0.0, 0.1305, -0.9914, 0.0, 0.1305, -0.9914, 0.0, 0.1305, -0.9239, -1.502e-07, 0.3827, -0.9239, -1.502e-07, 0.3827, -0.9239, -1.502e-07, 0.3827, -0.9239, -1.502e-07, 0.3827, -0.7934, 0.0, 0.6088, -0.7934, 0.0, 0.6088, -0.7934, 0.0, 0.6088, -0.7934, 0.0, 0.6088, -0.6088, -1.502e-07, 0.7934, -0.6088, -1.502e-07, 0.7934, -0.6088, -1.502e-07, 0.7934, -0.6088, -1.502e-07, 0.7934, -0.3827, -2.818e-07, 0.9239, -0.3827, -2.818e-07, 0.9239, -0.3827, -2.818e-07, 0.9239, -0.3827, -2.818e-07, 0.9239, -0.1305, -2.91e-07, 0.9914, -0.1305, -2.91e-07, 0.9914, -0.1305, -2.91e-07, 0.9914, -0.1305, -2.91e-07, 0.9914, 0.1305, -2.91e-07, 0.9914, 0.1305, -2.91e-07, 0.9914, 0.1305, -2.91e-07, 0.9914, 0.1305, -2.91e-07, 0.9914, 0.3827, -2.869e-07, 0.9239, 0.3827, -2.869e-07, 0.9239, 0.3827, -2.869e-07, 0.9239, 0.3827, -2.869e-07, 0.9239, 0.6088, -7.509e-08, 0.7934, 0.6088, -7.509e-08, 0.7934, 0.6088, -7.509e-08, 0.7934, 0.6088, -7.509e-08, 0.7934, 0.7934, 0.0, 0.6088, 0.7934, 0.0, 0.6088, 0.7934, 0.0, 0.6088, 0.7934, 0.0, 0.6088, 0.9239, 0.0, 0.3827, 0.9239, 0.0, 0.3827, 0.9239, 0.0, 0.3827, 0.9239, 0.0, 0.3827, 0.9914, 0.0, 0.1305, 0.9914, 0.0, 0.1305, 0.9914, 0.0, 0.1305, 0.9914, 0.0, 0.1305, 0.9914, 0.0, -0.1305, 0.9914, 0.0, -0.1305, 0.9914, 0.0, -0.1305, 0.9914, 0.0, -0.1305, 0.9239, 0.0, -0.3827, 0.9239, 0.0, -0.3827, 0.9239, 0.0, -0.3827, 0.9239, 0.0, -0.3827, 0.7934, 1.502e-07, -0.6088, 0.7934, 1.502e-07, -0.6088, 0.7934, 1.502e-07, -0.6088, 0.7934, 1.502e-07, -0.6088, 0.6088, 3.003e-07, -0.7934, 0.6088, 3.003e-07, -0.7934, 0.6088, 3.003e-07, -0.7934, 0.6088, 3.003e-07, -0.7934, 2.925e-15, 1.0, 3.374e-08, 2.925e-15, 1.0, 3.374e-08, 2.925e-15, 1.0, 3.374e-08, 2.925e-15, 1.0, 3.374e-08, 2.925e-15, 1.0, 3.374e-08, 2.925e-15, 1.0, 3.374e-08, 2.925e-15, 1.0, 3.374e-08, 2.925e-15, 1.0, 3.374e-08, 2.925e-15, 1.0, 3.374e-08, 2.925e-15, 1.0, 3.374e-08, 2.925e-15, 1.0, 3.374e-08, 2.925e-15, 1.0, 3.374e-08, 2.925e-15, 1.0, 3.374e-08, 2.925e-15, 1.0, 3.374e-08, 2.925e-15, 1.0, 3.374e-08, 2.925e-15, 1.0, 3.374e-08, 2.925e-15, 1.0, 3.374e-08, 2.925e-15, 1.0, 3.374e-08, 2.925e-15, 1.0, 3.374e-08, 2.925e-15, 1.0, 3.374e-08, 2.925e-15, 1.0, 3.374e-08, 2.925e-15, 1.0, 3.374e-08, 2.925e-15, 1.0, 3.374e-08, 2.925e-15, 1.0, 3.374e-08, 0.3827, 2.816e-07, -0.9239, 0.3827, 2.816e-07, -0.9239, 0.3827, 2.816e-07, -0.9239, 0.3827, 2.816e-07, -0.9239, 0.1305, 1.948e-07, -0.9914, 0.1305, 1.948e-07, -0.9914, 0.1305, 1.948e-07, -0.9914, 0.1305, 1.948e-07, -0.9914, -1.606e-08, -1.0, -4.652e-08, -1.606e-08, -1.0, -4.652e-08, -1.606e-08, -1.0, -4.652e-08, -1.606e-08, -1.0, -4.652e-08, -1.606e-08, -1.0, -4.652e-08, -1.606e-08, -1.0, -4.652e-08, -1.606e-08, -1.0, -4.652e-08, -1.606e-08, -1.0, -4.652e-08, -1.606e-08, -1.0, -4.652e-08, -1.606e-08, -1.0, -4.652e-08, -1.606e-08, -1.0, -4.652e-08, -1.606e-08, -1.0, -4.652e-08, -1.606e-08, -1.0, -4.652e-08, -1.606e-08, -1.0, -4.652e-08, -1.606e-08, -1.0, -4.652e-08, -1.606e-08, -1.0, -4.652e-08, -1.606e-08, -1.0, -4.652e-08, -1.606e-08, -1.0, -4.652e-08, -1.606e-08, -1.0, -4.652e-08, -1.606e-08, -1.0, -4.652e-08, -1.606e-08, -1.0, -4.652e-08, -1.606e-08, -1.0, -4.652e-08, -1.606e-08, -1.0, -4.652e-08, -1.606e-08, -1.0, -4.652e-08, -1.606e-08, -1.0, -4.652e-08, -1.606e-08, -1.0, -4.652e-08, -1.606e-08, -1.0, -4.652e-08, 0.0, -1.0, 0.0, 0.0, -1.0, 0.0, 0.0, -1.0, 0.0, 0.0, -1.0, 0.0, 0.0, -1.0, 0.0, -0.9234, 0.0, 0.3839, -0.9234, 0.0, 0.3839, -0.9234, 0.0, 0.3839, -0.9234, 0.0, 0.3839, 0.3839, 0.0, 0.9234, 0.3839, 0.0, 0.9234, 0.3839, 0.0, 0.9234, 0.3839, 0.0, 0.9234, 0.3839, -1.749e-05, 0.9234, 0.3839, -3.746e-05, 0.9234, 0.3839, -1.742e-05, 0.9234, 0.3839, -3.745e-05, 0.9234, -0.3839, 0.0, -0.9234, -0.3839, 0.0, -0.9234, -0.3839, 0.0, -0.9234, -0.3839, 0.0, -0.9234, -0.3839, 0.0, -0.9234, -0.3839, 0.0, -0.9234, -0.3839, 0.0, -0.9234, -0.3839, 0.0, -0.9234, -0.3832, -7.89e-05, -0.9237, -0.3827, 0.0, -0.9239, -0.3827, 0.0, -0.9239, -0.3827, 4.342e-05, -0.9239, -0.3828, 2.312e-05, -0.9238, -0.3827, 4.566e-05, -0.9239, 0.3827, -6.728e-06, 0.9239, 0.3828, 1.375e-05, 0.9238, 0.3827, -2.047e-06, 0.9239, 0.3829, 4.418e-06, 0.9238, 0.3827, 1.244e-05, 0.9239, 0.3828, 1.58e-05, 0.9238, -0.3827, 1.74e-05, -0.9239, -0.3827, 1.806e-05, -0.9239, -0.3827, -9.174e-06, -0.9239, -0.3827, -2.712e-06, -0.9239, -0.3827, -2.66e-06, -0.9239, -0.3827, -2.733e-06, -0.9239, 0.3826, -1.984e-05, 0.9239, 0.3827, 6.38e-06, 0.9239, 0.3827, 2.282e-05, 0.9239, 0.3827, 2.23e-05, 0.9239, 0.3827, 2.23e-05, 0.9239, 0.3827, 2.23e-05, 0.9239, 0.6617, -0.6979, -0.2741, 0.6615, -0.698, -0.2741, 0.6617, -0.6979, -0.2743, 0.6617, -0.6979, -0.2741, -4.132e-07, 1.0, -1.095e-06, -4.132e-07, 1.0, -1.095e-06, -4.132e-07, 1.0, -1.095e-06, -4.132e-07, 1.0, -1.095e-06, -0.6617, 0.6979, 0.2741, -0.6617, 0.6979, 0.2741, -0.6617, 0.6979, 0.2741, -0.6617, 0.6979, 0.2741, -1.182e-07, 1.0, 2.671e-07, -1.182e-07, 1.0, 2.671e-07, -1.182e-07, 1.0, 2.671e-07, -1.182e-07, 1.0, 2.671e-07, -1.182e-07, 1.0, 2.671e-07, -0.005462, 1.0, 0.003195, 4.377e-08, 1.0, 3.001e-07, 4.377e-08, 1.0, 3.001e-07, 4.377e-08, 1.0, 3.001e-07, 4.377e-08, 1.0, 3.001e-07, 0.6617, -0.6978, -0.2741, 0.6617, -0.6979, -0.2741, 0.6616, -0.6979, -0.2742, 0.6617, -0.6979, -0.2741, -0.6616, 0.698, 0.274, -0.6616, 0.6979, 0.2741, -0.6616, 0.698, 0.2741, -0.6616, 0.698, 0.274, 0.006696, 0.9999, -0.008394, 0.004697, 0.9999, -0.009656, 2.608e-09, 1.0, 2.427e-08, 2.608e-09, 1.0, 2.427e-08, 2.608e-09, 1.0, 2.427e-08, 2.608e-09, 1.0, 2.427e-08, 2.608e-09, 1.0, 2.427e-08, 2.608e-09, 1.0, 2.427e-08, 2.608e-09, 1.0, 2.427e-08, 2.608e-09, 1.0, 2.427e-08, 2.608e-09, 1.0, 2.427e-08, 2.608e-09, 1.0, 2.427e-08, 2.608e-09, 1.0, 2.427e-08, 2.608e-09, 1.0, 2.427e-08, 2.608e-09, 1.0, 2.427e-08, 2.608e-09, 1.0, 2.427e-08, 2.608e-09, 1.0, 2.427e-08, 2.608e-09, 1.0, 2.427e-08, 2.608e-09, 1.0, 2.427e-08, 2.608e-09, 1.0, 2.427e-08, 2.608e-09, 1.0, 2.427e-08, 2.608e-09, 1.0, 2.427e-08, 0.02507, 0.9997, -0.0001453, 0.9659, 2.499e-08, -0.2588, 0.9659, 2.499e-08, -0.2588, 0.9659, 2.499e-08, -0.2588, 0.9659, 2.499e-08, -0.2588, 0.7071, 6.994e-08, -0.7071, 0.7071, 6.994e-08, -0.7071, 0.7071, 6.994e-08, -0.7071, 0.7071, 6.994e-08, -0.7071, 0.2588, 4.663e-08, -0.9659, 0.2588, 4.663e-08, -0.9659, 0.2588, 4.663e-08, -0.9659, 0.2588, 4.663e-08, -0.9659, -0.2588, 4.663e-08, -0.9659, -0.2588, 4.663e-08, -0.9659, -0.2588, 4.663e-08, -0.9659, -0.2588, 4.663e-08, -0.9659, -0.7071, 6.827e-08, -0.7071, -0.7071, 6.827e-08, -0.7071, -0.7071, 6.827e-08, -0.7071, -0.7071, 6.827e-08, -0.7071, -0.9659, 4.663e-08, -0.2588, -0.9659, 4.663e-08, -0.2588, -0.9659, 4.663e-08, -0.2588, -0.9659, 4.663e-08, -0.2588])] * 3)])
me_cylinder_002 = bpy.data.meshes.new('Cylinder.002')
me_cylinder_002.from_pydata([(-1.893e-08, 1.884, 0.3069), (-1.893e-08, -2.048, 0.3069), (0.1535, 1.884, 0.2658), (0.1535, -2.048, 0.2658), (0.2658, 1.884, 0.1535), (0.2658, -2.048, 0.1535), (0.3069, 1.884, 5.164e-09), (0.3069, -2.048, -3.142e-08), (0.2658, 1.884, -0.1535), (0.2658, -2.048, -0.1535), (0.1535, 1.884, -0.2658), (0.1535, -2.048, -0.2658), (-4.577e-08, 1.884, -0.3069), (-4.577e-08, -2.048, -0.3069), (-0.1535, 1.884, -0.2658), (-0.1535, -2.048, -0.2658), (-0.2658, 1.884, -0.1535), (-0.2658, -2.048, -0.1535), (-0.3069, 1.884, 4.175e-08), (-0.3069, -2.048, 5.164e-09), (-0.2658, 1.884, 0.1535), (-0.2658, -2.048, 0.1535), (-0.1535, 1.884, 0.2658), (-0.1535, -2.048, 0.2658)], [], [(0, 1, 3, 2), (2, 3, 5, 4), (4, 5, 7, 6), (6, 7, 9, 8), (8, 9, 11, 10), (10, 11, 13, 12), (12, 13, 15, 14), (14, 15, 17, 16), (16, 17, 19, 18), (18, 19, 21, 20), (3, 1, 23, 21, 19, 17, 15, 13, 11, 9, 7, 5), (20, 21, 23, 22), (22, 23, 1, 0), (0, 2, 4, 6, 8, 10, 12, 14, 16, 18, 20, 22)])
_uv = me_cylinder_002.uv_layers.new(name='UVMap')
_uv.uv.foreach_set('vector', [1.0, 0.5, 1.0, 1.0, 0.9167, 1.0, 0.9167, 0.5, 0.9167, 0.5, 0.9167, 1.0, 0.8333, 1.0, 0.8333, 0.5, 0.8333, 0.5, 0.8333, 1.0, 0.75, 1.0, 0.75, 0.5, 0.75, 0.5, 0.75, 1.0, 0.6667, 1.0, 0.6667, 0.5, 0.6667, 0.5, 0.6667, 1.0, 0.5833, 1.0, 0.5833, 0.5, 0.5833, 0.5, 0.5833, 1.0, 0.5, 1.0, 0.5, 0.5, 0.5, 0.5, 0.5, 1.0, 0.4167, 1.0, 0.4167, 0.5, 0.4167, 0.5, 0.4167, 1.0, 0.3333, 1.0, 0.3333, 0.5, 0.3333, 0.5, 0.3333, 1.0, 0.25, 1.0, 0.25, 0.5, 0.25, 0.5, 0.25, 1.0, 0.1667, 1.0, 0.1667, 0.5, 0.37, 0.4578, 0.25, 0.49, 0.13, 0.4578, 0.04215, 0.37, 0.01, 0.25, 0.04215, 0.13, 0.13, 0.04215, 0.25, 0.01, 0.37, 0.04215, 0.4578, 0.13, 0.49, 0.25, 0.4578, 0.37, 0.1667, 0.5, 0.1667, 1.0, 0.08333, 1.0, 0.08333, 0.5, 0.08333, 0.5, 0.08333, 1.0, 7.451e-08, 1.0, 7.451e-08, 0.5, 0.75, 0.49, 0.87, 0.4578, 0.9578, 0.37, 0.99, 0.25, 0.9578, 0.13, 0.87, 0.04215, 0.75, 0.01, 0.63, 0.04215, 0.5422, 0.13, 0.51, 0.25, 0.5422, 0.37, 0.63, 0.4578])
me_cylinder_002.use_remesh_fix_poles = True
me_cylinder_002.use_remesh_preserve_attributes = False
me_cylinder_002.update()

# ---- objects
ob_light = bpy.data.objects.new('Light', light_light)
ob_camera = bpy.data.objects.new('Camera', cam_camera)
ob_freeiva = bpy.data.objects.new('FreeIva', None)
ob_shellcollider = bpy.data.objects.new('shellCollider', me_cylinder_001)
ob_cylinder_002 = bpy.data.objects.new('Cylinder.002', me_cylinder_002)
ob_empty = bpy.data.objects.new('Empty', None)

# ---- transforms, parenting, visibility, modifiers, constraints
ob_light.location = (4.076, 1.005, 5.904)
ob_light.rotation_euler = (0.6503, 0.05522, 1.866)
ob_light.lock_rotations_4d = False
ob_light.empty_display_type = 'ARROWS'
ob_light.color = (0.0, 0.0, 0.0, 0.0)
ob_light.lineart.crease_threshold = 0.0
ob_camera.location = (7.359, -6.926, 4.958)
ob_camera.rotation_euler = (1.109, 0.0, 0.8149)
ob_camera.lock_rotations_4d = False
ob_camera.empty_display_type = 'ARROWS'
ob_camera.color = (0.0, 0.0, 0.0, 0.0)
ob_camera.display_type = 'WIRE'
ob_camera.lineart.crease_threshold = 0.0
ob_freeiva.location = (0.0, 0.0, 0.0)
ob_shellcollider.parent = ob_freeiva
ob_shellcollider.location = (0.0, 0.0, 0.0)
ob_cylinder_002.parent = ob_freeiva
ob_cylinder_002.location = (0.0, 0.0, 0.0)
ob_empty.location = (0.0, 1.48, 1.196)

# ---- collection membership
col_collection.objects.link(ob_light)
col_collection.objects.link(ob_camera)
col_collection.objects.link(ob_freeiva)
col_collection.objects.link(ob_shellcollider)
col_collection.objects.link(ob_cylinder_002)
col_collection.objects.link(ob_empty)

# ---- scene / render settings (as saved in the file)
scene.camera = ob_camera
scene.frame_start = 1; scene.frame_end = 250; scene.frame_set(2)
scene.render.engine = 'BLENDER_EEVEE_NEXT'
scene.cycles.sampling_pattern = 'TABULATED_SOBOL'
scene.cycles.use_light_tree = False
scene.view_settings.view_transform = 'Filmic'
bpy.context.view_layer.update()
